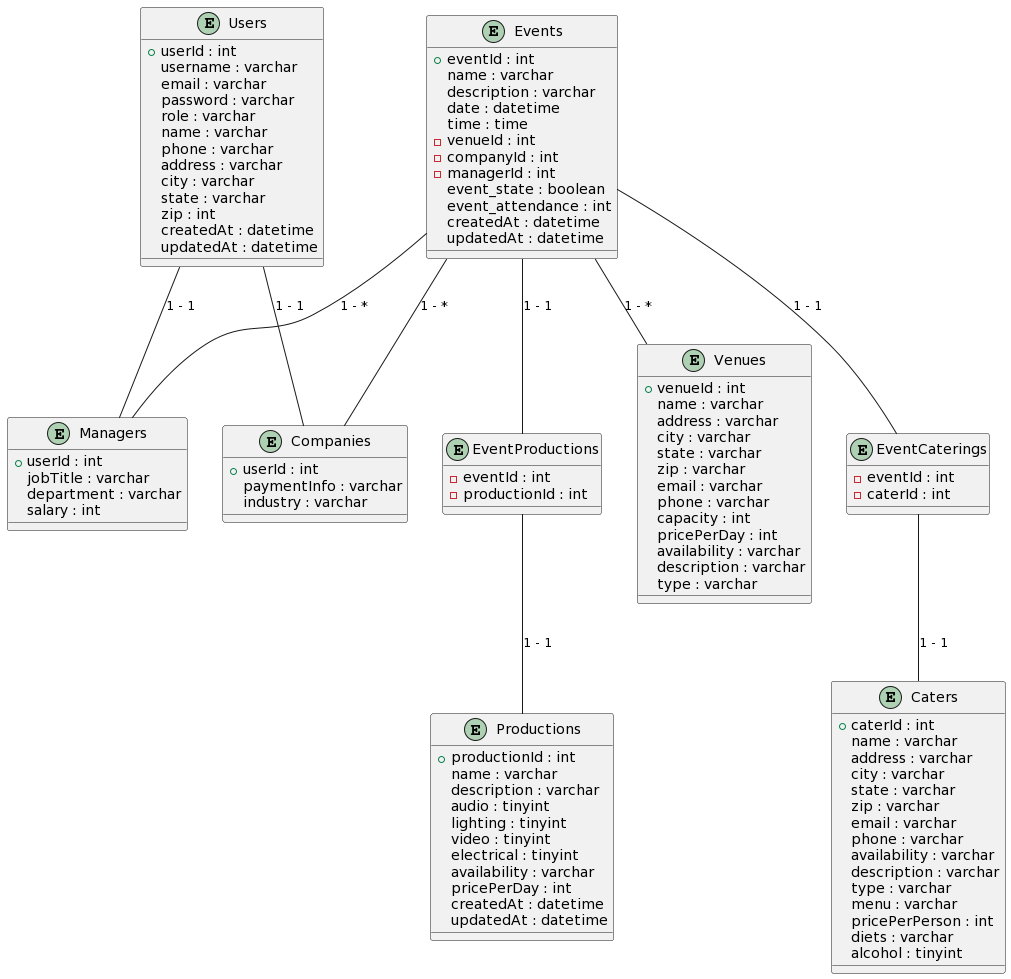

The diagram above was rendered by PlantUML. Its source (embedded in the PNG):
@startuml
!define table(x) class x << (T,#FFAAAA) >>
!define entity(x) class x << (,#FFFFAA) >>

entity "Users" as users {
  +userId : int
  username : varchar
  email : varchar
  password : varchar
  role : varchar
  name : varchar
  phone : varchar
  address : varchar
  city : varchar
  state : varchar
  zip : int
  createdAt : datetime
  updatedAt : datetime
}

entity "Companies" as companies {
  +userId : int
  paymentInfo : varchar
  industry : varchar
}

entity "Managers" as managers {
  +userId : int
  jobTitle : varchar
  department : varchar
  salary : int
}

entity "Events" as events {
  +eventId : int
  name : varchar
  description : varchar
  date : datetime
  time : time
  -venueId : int
  -companyId : int
  -managerId : int
  event_state : boolean
  event_attendance : int
  createdAt : datetime
  updatedAt : datetime
}

entity "EventCaterings" as event_caterings {
  -eventId : int
  -caterId : int
}

entity "EventProductions" as event_productions {
  -eventId : int
  -productionId : int
}

entity "Caters" as caters {
  +caterId : int
  name : varchar
  address : varchar
  city : varchar
  state : varchar
  zip : varchar
  email : varchar
  phone : varchar
  availability : varchar
  description : varchar
  type : varchar
  menu : varchar
  pricePerPerson : int
  diets : varchar
  alcohol : tinyint
}

entity "Productions" as productions {
  +productionId : int
  name : varchar
  description : varchar
  audio : tinyint
  lighting : tinyint
  video : tinyint
  electrical : tinyint
  availability : varchar
  pricePerDay : int
  createdAt : datetime
  updatedAt : datetime
}

entity "Venues" as venues {
  +venueId : int
  name : varchar
  address : varchar
  city : varchar
  state : varchar
  zip : varchar
  email : varchar
  phone : varchar
  capacity : int
  pricePerDay : int
  availability : varchar
  description : varchar
  type : varchar
}

users -- companies : "1 - 1" 
users -- managers : "1 - 1" 
events -- companies : "1 - *" 
events -- managers : "1 - *" 
events -- venues : "1 - *" 
events -- event_caterings : "1 - 1" 
events -- event_productions : "1 - 1" 
event_caterings -- caters : "1 - 1" 
event_productions -- productions : "1 - 1"
@enduml